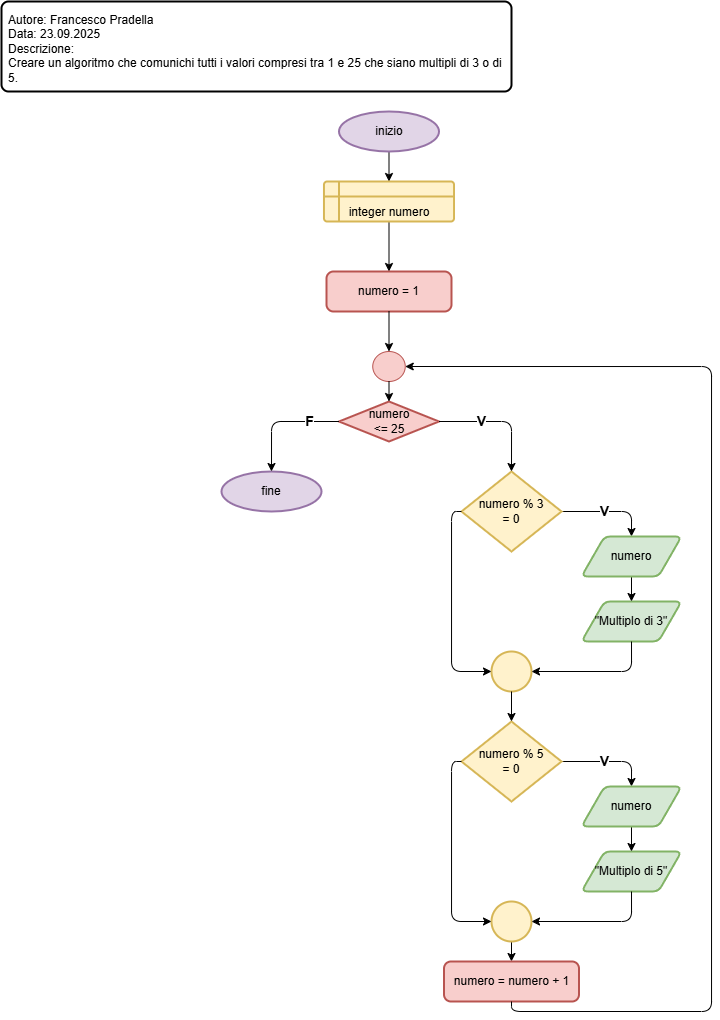

The diagram above was exported from draw.io. Its source (the exported page's mxGraphModel, read from the mxfile embedded in the PNG):
<mxGraphModel dx="821" dy="426" grid="1" gridSize="10" guides="1" tooltips="1" connect="1" arrows="1" fold="1" page="1" pageScale="1" pageWidth="827" pageHeight="1169" math="0" shadow="0">
  <root>
    <mxCell id="0" />
    <mxCell id="1" parent="0" />
    <mxCell id="2" value="Autore: Francesco Pradella&lt;div&gt;Data: 23.09.2025&lt;/div&gt;&lt;div&gt;Descrizione:&lt;/div&gt;&lt;div&gt;Creare un algoritmo che comunichi tutti i valori compresi tra 1 e 25 che siano multipli di 3 o di 5.&lt;/div&gt;" style="rounded=1;whiteSpace=wrap;html=1;absoluteArcSize=1;arcSize=14;strokeWidth=2;align=left;verticalAlign=top;spacingTop=5;spacingLeft=5;spacingBottom=5;spacingRight=5;" vertex="1" parent="1">
      <mxGeometry x="10" y="10" width="510" height="90" as="geometry" />
    </mxCell>
    <mxCell id="5" style="edgeStyle=none;html=1;exitX=0.5;exitY=1;exitDx=0;exitDy=0;exitPerimeter=0;entryX=0.5;entryY=0;entryDx=0;entryDy=0;" edge="1" parent="1" source="3" target="4">
      <mxGeometry relative="1" as="geometry" />
    </mxCell>
    <mxCell id="3" value="inizio" style="strokeWidth=2;html=1;shape=mxgraph.flowchart.start_1;whiteSpace=wrap;fillColor=#e1d5e7;strokeColor=#9673a6;" vertex="1" parent="1">
      <mxGeometry x="347.5" y="120" width="100" height="40" as="geometry" />
    </mxCell>
    <mxCell id="38" style="edgeStyle=none;html=1;exitX=0.5;exitY=1;exitDx=0;exitDy=0;entryX=0.5;entryY=0;entryDx=0;entryDy=0;" edge="1" parent="1" source="4" target="6">
      <mxGeometry relative="1" as="geometry" />
    </mxCell>
    <mxCell id="4" value="integer numero" style="shape=internalStorage;whiteSpace=wrap;html=1;dx=15;dy=15;rounded=1;arcSize=8;strokeWidth=2;verticalAlign=bottom;fillColor=#fff2cc;strokeColor=#d6b656;" vertex="1" parent="1">
      <mxGeometry x="332.5" y="190" width="130" height="40" as="geometry" />
    </mxCell>
    <mxCell id="6" value="numero = 1" style="rounded=1;whiteSpace=wrap;html=1;absoluteArcSize=1;arcSize=14;strokeWidth=2;fillColor=#f8cecc;strokeColor=#b85450;" vertex="1" parent="1">
      <mxGeometry x="335" y="280" width="125" height="40" as="geometry" />
    </mxCell>
    <mxCell id="7" value="" style="verticalLabelPosition=bottom;verticalAlign=top;html=1;shape=mxgraph.flowchart.on-page_reference;fillColor=#f8cecc;strokeColor=#b85450;" vertex="1" parent="1">
      <mxGeometry x="381.25" y="360" width="32.5" height="30" as="geometry" />
    </mxCell>
    <mxCell id="8" value="numero&lt;div&gt;&amp;lt;= 25&lt;/div&gt;" style="strokeWidth=2;html=1;shape=mxgraph.flowchart.decision;whiteSpace=wrap;fillColor=#f8cecc;strokeColor=#b85450;" vertex="1" parent="1">
      <mxGeometry x="347.5" y="410" width="100" height="40" as="geometry" />
    </mxCell>
    <mxCell id="12" style="edgeStyle=orthogonalEdgeStyle;html=1;exitX=1;exitY=0.5;exitDx=0;exitDy=0;exitPerimeter=0;entryX=0.5;entryY=0;entryDx=0;entryDy=0;" edge="1" parent="1" source="9" target="11">
      <mxGeometry relative="1" as="geometry" />
    </mxCell>
    <mxCell id="13" value="&lt;b&gt;&lt;font style=&quot;font-size: 14px;&quot;&gt;V&lt;/font&gt;&lt;/b&gt;" style="edgeLabel;html=1;align=center;verticalAlign=middle;resizable=0;points=[];" vertex="1" connectable="0" parent="12">
      <mxGeometry x="-0.1064" relative="1" as="geometry">
        <mxPoint as="offset" />
      </mxGeometry>
    </mxCell>
    <mxCell id="9" value="numero % 3&lt;div&gt;= 0&lt;/div&gt;" style="strokeWidth=2;html=1;shape=mxgraph.flowchart.decision;whiteSpace=wrap;fillColor=#fff2cc;strokeColor=#d6b656;" vertex="1" parent="1">
      <mxGeometry x="470" y="480" width="100" height="80" as="geometry" />
    </mxCell>
    <mxCell id="10" value="&quot;Multiplo di 3&quot;" style="shape=parallelogram;html=1;strokeWidth=2;perimeter=parallelogramPerimeter;whiteSpace=wrap;rounded=1;arcSize=12;size=0.23;fillColor=#d5e8d4;strokeColor=#82b366;" vertex="1" parent="1">
      <mxGeometry x="590" y="610" width="100" height="40" as="geometry" />
    </mxCell>
    <mxCell id="14" style="edgeStyle=none;html=1;exitX=0.5;exitY=1;exitDx=0;exitDy=0;entryX=0.5;entryY=0;entryDx=0;entryDy=0;" edge="1" parent="1" source="11" target="10">
      <mxGeometry relative="1" as="geometry" />
    </mxCell>
    <mxCell id="11" value="numero" style="shape=parallelogram;html=1;strokeWidth=2;perimeter=parallelogramPerimeter;whiteSpace=wrap;rounded=1;arcSize=12;size=0.23;fillColor=#d5e8d4;strokeColor=#82b366;" vertex="1" parent="1">
      <mxGeometry x="590" y="545" width="100" height="40" as="geometry" />
    </mxCell>
    <mxCell id="15" value="" style="strokeWidth=2;html=1;shape=mxgraph.flowchart.start_2;whiteSpace=wrap;fillColor=#fff2cc;strokeColor=#d6b656;" vertex="1" parent="1">
      <mxGeometry x="500" y="660" width="40" height="40" as="geometry" />
    </mxCell>
    <mxCell id="16" style="edgeStyle=orthogonalEdgeStyle;html=1;exitX=0.5;exitY=1;exitDx=0;exitDy=0;entryX=1;entryY=0.5;entryDx=0;entryDy=0;entryPerimeter=0;" edge="1" parent="1" source="10" target="15">
      <mxGeometry relative="1" as="geometry" />
    </mxCell>
    <mxCell id="17" style="edgeStyle=orthogonalEdgeStyle;html=1;exitX=0;exitY=0.5;exitDx=0;exitDy=0;exitPerimeter=0;entryX=0;entryY=0.5;entryDx=0;entryDy=0;entryPerimeter=0;" edge="1" parent="1" source="9" target="15">
      <mxGeometry relative="1" as="geometry" />
    </mxCell>
    <mxCell id="18" style="edgeStyle=orthogonalEdgeStyle;html=1;exitX=1;exitY=0.5;exitDx=0;exitDy=0;exitPerimeter=0;entryX=0.5;entryY=0;entryDx=0;entryDy=0;" edge="1" parent="1" source="20" target="23">
      <mxGeometry relative="1" as="geometry" />
    </mxCell>
    <mxCell id="19" value="&lt;b&gt;&lt;font style=&quot;font-size: 14px;&quot;&gt;V&lt;/font&gt;&lt;/b&gt;" style="edgeLabel;html=1;align=center;verticalAlign=middle;resizable=0;points=[];" vertex="1" connectable="0" parent="18">
      <mxGeometry x="-0.1064" relative="1" as="geometry">
        <mxPoint as="offset" />
      </mxGeometry>
    </mxCell>
    <mxCell id="20" value="numero % 5&lt;div&gt;= 0&lt;/div&gt;" style="strokeWidth=2;html=1;shape=mxgraph.flowchart.decision;whiteSpace=wrap;fillColor=#fff2cc;strokeColor=#d6b656;" vertex="1" parent="1">
      <mxGeometry x="470" y="730" width="100" height="80" as="geometry" />
    </mxCell>
    <mxCell id="21" value="&quot;Multiplo di 5&quot;" style="shape=parallelogram;html=1;strokeWidth=2;perimeter=parallelogramPerimeter;whiteSpace=wrap;rounded=1;arcSize=12;size=0.23;fillColor=#d5e8d4;strokeColor=#82b366;" vertex="1" parent="1">
      <mxGeometry x="590" y="860" width="100" height="40" as="geometry" />
    </mxCell>
    <mxCell id="22" style="edgeStyle=none;html=1;exitX=0.5;exitY=1;exitDx=0;exitDy=0;entryX=0.5;entryY=0;entryDx=0;entryDy=0;" edge="1" parent="1" source="23" target="21">
      <mxGeometry relative="1" as="geometry" />
    </mxCell>
    <mxCell id="23" value="numero" style="shape=parallelogram;html=1;strokeWidth=2;perimeter=parallelogramPerimeter;whiteSpace=wrap;rounded=1;arcSize=12;size=0.23;fillColor=#d5e8d4;strokeColor=#82b366;" vertex="1" parent="1">
      <mxGeometry x="590" y="795" width="100" height="40" as="geometry" />
    </mxCell>
    <mxCell id="29" style="edgeStyle=none;html=1;exitX=0.5;exitY=1;exitDx=0;exitDy=0;exitPerimeter=0;entryX=0.5;entryY=0;entryDx=0;entryDy=0;" edge="1" parent="1" source="24" target="28">
      <mxGeometry relative="1" as="geometry" />
    </mxCell>
    <mxCell id="24" value="" style="strokeWidth=2;html=1;shape=mxgraph.flowchart.start_2;whiteSpace=wrap;fillColor=#fff2cc;strokeColor=#d6b656;" vertex="1" parent="1">
      <mxGeometry x="500" y="910" width="40" height="40" as="geometry" />
    </mxCell>
    <mxCell id="25" style="edgeStyle=orthogonalEdgeStyle;html=1;exitX=0.5;exitY=1;exitDx=0;exitDy=0;entryX=1;entryY=0.5;entryDx=0;entryDy=0;entryPerimeter=0;" edge="1" parent="1" source="21" target="24">
      <mxGeometry relative="1" as="geometry" />
    </mxCell>
    <mxCell id="26" style="edgeStyle=orthogonalEdgeStyle;html=1;exitX=0;exitY=0.5;exitDx=0;exitDy=0;exitPerimeter=0;entryX=0;entryY=0.5;entryDx=0;entryDy=0;entryPerimeter=0;" edge="1" parent="1" source="20" target="24">
      <mxGeometry relative="1" as="geometry" />
    </mxCell>
    <mxCell id="27" style="edgeStyle=none;html=1;exitX=0.5;exitY=1;exitDx=0;exitDy=0;exitPerimeter=0;entryX=0.5;entryY=0;entryDx=0;entryDy=0;entryPerimeter=0;" edge="1" parent="1" source="15" target="20">
      <mxGeometry relative="1" as="geometry" />
    </mxCell>
    <mxCell id="28" value="numero = numero + 1" style="rounded=1;whiteSpace=wrap;html=1;absoluteArcSize=1;arcSize=14;strokeWidth=2;fillColor=#f8cecc;strokeColor=#b85450;" vertex="1" parent="1">
      <mxGeometry x="452.5" y="970" width="135" height="40" as="geometry" />
    </mxCell>
    <mxCell id="30" style="edgeStyle=orthogonalEdgeStyle;html=1;exitX=1;exitY=0.5;exitDx=0;exitDy=0;exitPerimeter=0;entryX=0.5;entryY=0;entryDx=0;entryDy=0;entryPerimeter=0;" edge="1" parent="1" source="8" target="9">
      <mxGeometry relative="1" as="geometry" />
    </mxCell>
    <mxCell id="32" value="&lt;font style=&quot;font-size: 14px;&quot;&gt;&lt;b&gt;V&lt;/b&gt;&lt;/font&gt;" style="edgeLabel;html=1;align=center;verticalAlign=middle;resizable=0;points=[];" vertex="1" connectable="0" parent="30">
      <mxGeometry x="-0.3152" relative="1" as="geometry">
        <mxPoint as="offset" />
      </mxGeometry>
    </mxCell>
    <mxCell id="31" style="edgeStyle=orthogonalEdgeStyle;html=1;exitX=0.5;exitY=1;exitDx=0;exitDy=0;entryX=1;entryY=0.5;entryDx=0;entryDy=0;entryPerimeter=0;" edge="1" parent="1" source="28" target="7">
      <mxGeometry relative="1" as="geometry">
        <Array as="points">
          <mxPoint x="520" y="1020" />
          <mxPoint x="720" y="1020" />
          <mxPoint x="720" y="375" />
        </Array>
      </mxGeometry>
    </mxCell>
    <mxCell id="33" value="fine" style="strokeWidth=2;html=1;shape=mxgraph.flowchart.start_1;whiteSpace=wrap;fillColor=#e1d5e7;strokeColor=#9673a6;" vertex="1" parent="1">
      <mxGeometry x="230" y="480" width="100" height="40" as="geometry" />
    </mxCell>
    <mxCell id="34" style="edgeStyle=orthogonalEdgeStyle;html=1;exitX=0;exitY=0.5;exitDx=0;exitDy=0;exitPerimeter=0;entryX=0.5;entryY=0;entryDx=0;entryDy=0;entryPerimeter=0;" edge="1" parent="1" source="8" target="33">
      <mxGeometry relative="1" as="geometry" />
    </mxCell>
    <mxCell id="35" value="&lt;b&gt;&lt;font style=&quot;font-size: 14px;&quot;&gt;F&lt;/font&gt;&lt;/b&gt;" style="edgeLabel;html=1;align=center;verticalAlign=middle;resizable=0;points=[];" vertex="1" connectable="0" parent="34">
      <mxGeometry x="-0.4973" relative="1" as="geometry">
        <mxPoint as="offset" />
      </mxGeometry>
    </mxCell>
    <mxCell id="36" style="edgeStyle=none;html=1;exitX=0.5;exitY=1;exitDx=0;exitDy=0;entryX=0.5;entryY=0;entryDx=0;entryDy=0;entryPerimeter=0;" edge="1" parent="1" source="6" target="7">
      <mxGeometry relative="1" as="geometry" />
    </mxCell>
    <mxCell id="37" style="edgeStyle=none;html=1;exitX=0.5;exitY=1;exitDx=0;exitDy=0;exitPerimeter=0;entryX=0.5;entryY=0;entryDx=0;entryDy=0;entryPerimeter=0;" edge="1" parent="1" source="7" target="8">
      <mxGeometry relative="1" as="geometry" />
    </mxCell>
  </root>
</mxGraphModel>